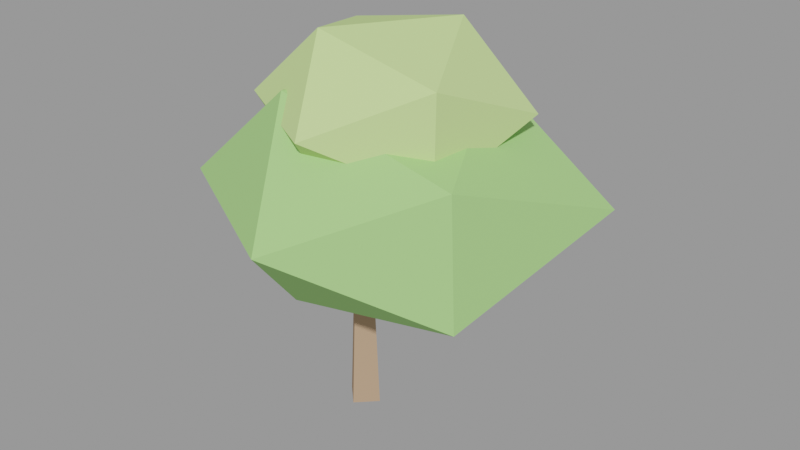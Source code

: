 # Source: laranjeira_2_lod.blend  (saved by Blender 3.6.14; exported with 4.5.12 LTS)
import bpy
from mathutils import Matrix  # noqa: F401  (used for matrix-valued properties, if any)

bpy.ops.wm.read_factory_settings(use_empty=True)
scene = bpy.context.scene
scene.name = 'Scene'

# ---- materials (node trees are filled in below, after node groups)
mat_slot_bark = bpy.data.materials.new('slot_bark')
mat_slot_bark.use_transparent_shadow = False
mat_slot_bark.diffuse_color = (0.47, 0.31, 0.2, 1.0)
mat_slot_leaf = bpy.data.materials.new('slot_leaf')
mat_slot_leaf.use_transparent_shadow = False
mat_slot_leaf.diffuse_color = (0.36, 0.66, 0.22, 1.0)
mat_slot_leaflight = bpy.data.materials.new('slot_leaflight')
mat_slot_leaflight.use_transparent_shadow = False
mat_slot_leaflight.diffuse_color = (0.58, 0.8, 0.3, 1.0)

# ---- material node trees

# ---- meshes
me_tronco = bpy.data.meshes.new('Tronco')
me_tronco.from_pydata([(0.23, 0.0, -0.9801), (1.408e-17, 0.23, -0.9801), (-0.23, 2.817e-17, -0.9801), (-4.225e-17, -0.23, -0.9801), (0.138, 0.0, 0.9801), (8.45e-18, 0.138, 0.9801), (-0.138, 1.69e-17, 0.9801), (-2.535e-17, -0.138, 0.9801)], [], [(0, 1, 5, 4), (1, 2, 6, 5), (2, 3, 7, 6), (3, 0, 4, 7), (3, 2, 1, 0), (4, 5, 6, 7)])
me_tronco.materials.append(mat_slot_bark)
me_tronco.update()
me_copa = bpy.data.meshes.new('Copa')
me_copa.from_pydata([(-0.06349, -2.212, -0.02586), (1.587, -1.062, -0.8126), (-0.6765, -1.034, -1.264), (-2.123, -1.072, -0.02586), (-0.7021, -1.075, 1.264), (1.462, -0.9847, 0.701), (0.5138, 0.892, -1.191), (-1.791, 1.026, -0.8492), (-1.639, 0.9319, 0.7252), (0.5359, 0.9278, 1.184), (2.123, 1.051, -0.02586), (-0.06349, 2.212, -0.02586)], [], [(0, 2, 1), (1, 5, 0), (0, 3, 2), (0, 4, 3), (0, 5, 4), (1, 10, 5), (2, 6, 1), (3, 7, 2), (4, 8, 3), (5, 9, 4), (1, 6, 10), (2, 7, 6), (3, 8, 7), (4, 9, 8), (5, 10, 9), (6, 11, 10), (7, 11, 6), (8, 11, 7), (9, 11, 8), (10, 11, 9)])
me_copa.materials.append(mat_slot_leaf)
me_copa.update()
me_copa_0 = bpy.data.meshes.new('Copa 0')
me_copa_0.from_pydata([(0.004377, -1.441, 0.003835), (1.111, -0.6239, -0.5528), (-0.4218, -0.6295, -0.9042), (-1.406, -0.645, 0.003835), (-0.4182, -0.6237, 0.9042), (1.142, -0.6429, 0.5759), (0.3806, 0.6688, -0.7979), (-1.055, 0.7148, -0.5291), (-1.137, 0.7652, 0.5777), (0.421, 0.7342, 0.8915), (1.406, 0.7607, 0.003835), (0.004377, 1.441, 0.003835)], [], [(0, 2, 1), (1, 5, 0), (0, 3, 2), (0, 4, 3), (0, 5, 4), (1, 10, 5), (2, 6, 1), (3, 7, 2), (4, 8, 3), (5, 9, 4), (1, 6, 10), (2, 7, 6), (3, 8, 7), (4, 9, 8), (5, 10, 9), (6, 11, 10), (7, 11, 6), (8, 11, 7), (9, 11, 8), (10, 11, 9)])
me_copa_0.materials.append(mat_slot_leaflight)
me_copa_0.update()

# ---- objects
ob_laranjeira_2_lod = bpy.data.objects.new('laranjeira_2_lod', None)
ob_laranjeira_2_lod_tronco_bark = bpy.data.objects.new('laranjeira_2_lod~Tronco@bark', me_tronco)
ob_laranjeira_2_lod_copa_leaf = bpy.data.objects.new('laranjeira_2_lod~Copa@leaf', me_copa)
ob_laranjeira_2_lod_copa_0_leaflight = bpy.data.objects.new('laranjeira_2_lod~Copa 0@leaflight', me_copa_0)

# ---- transforms, parenting, visibility, modifiers, constraints
ob_laranjeira_2_lod.location = (0.0, 0.0, 0.0)
ob_laranjeira_2_lod.empty_display_size = 0.08
ob_laranjeira_2_lod_tronco_bark.location = (0.0, 0.0, 0.7801)
ob_laranjeira_2_lod_copa_leaf.location = (0.3694, 0.2185, 2.678)
ob_laranjeira_2_lod_copa_0_leaflight.location = (0.3015, 0.1164, 3.667)

# ---- collection membership
scene.collection.objects.link(ob_laranjeira_2_lod)
scene.collection.objects.link(ob_laranjeira_2_lod_tronco_bark)
scene.collection.objects.link(ob_laranjeira_2_lod_copa_leaf)
scene.collection.objects.link(ob_laranjeira_2_lod_copa_0_leaflight)

# ---- scene / render settings (as saved in the file)
scene.frame_start = 1; scene.frame_end = 250; scene.frame_set(1)
scene.render.engine = 'BLENDER_EEVEE_NEXT'
scene.cycles.sampling_pattern = 'TABULATED_SOBOL'
scene.view_settings.view_transform = 'Filmic'
bpy.context.view_layer.update()

# ---- added for rendering (the .blend has no active camera and no usable light): camera, sun + grey world if the file has none
cam_auto = bpy.data.cameras.new('AutoCamera')
cam_auto.lens = 50.0
cam_auto.sensor_width = 36.0
cam_auto.clip_end = 1000.0
ob_auto_camera = bpy.data.objects.new('AutoCamera', cam_auto)
scene.collection.objects.link(ob_auto_camera)
ob_auto_camera.location = (7.55834, -8.40825, 7.93686)
ob_auto_camera.rotation_euler = (1.09748, -7.21219e-08, 0.694738)
scene.camera = ob_auto_camera
light_auto_sun = bpy.data.lights.new('AutoSun', 'SUN')
light_auto_sun.energy = 3.0
light_auto_sun.angle = 0.0523599
ob_auto_sun = bpy.data.objects.new('AutoSun', light_auto_sun)
scene.collection.objects.link(ob_auto_sun)
ob_auto_sun.rotation_euler = (0.872665, 0.174533, 0.523599)
if scene.world is None:
    world_auto = bpy.data.worlds.new('AutoWorld')
    world_auto.color = (0.3, 0.3, 0.3)
    scene.world = world_auto
bpy.context.view_layer.update()
